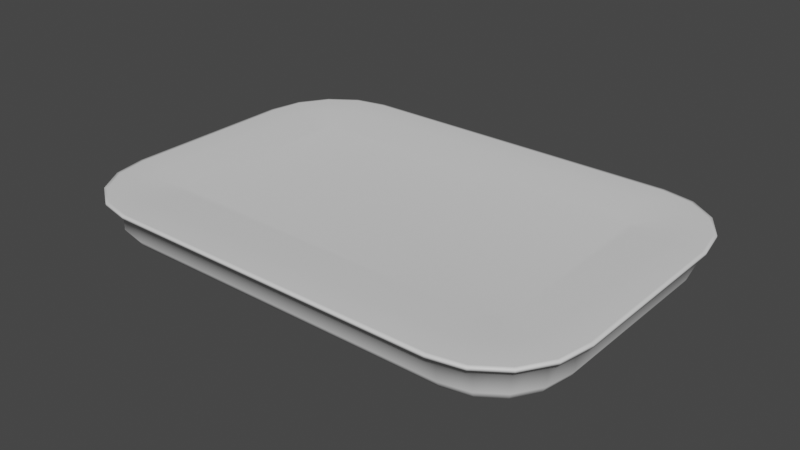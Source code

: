 # Source: Prawn.blend  (saved by Blender 3.3.6; exported with 4.5.12 LTS)
import bpy
from mathutils import Matrix  # noqa: F401  (used for matrix-valued properties, if any)

bpy.ops.wm.read_factory_settings(use_empty=True)
scene = bpy.context.scene
scene.name = 'Scene'

# ---- collections
col_collection = bpy.data.collections.new('Collection'); scene.collection.children.link(col_collection)

# ---- materials (node trees are filled in below, after node groups)
mat_material = bpy.data.materials.new('Material')
mat_material.alpha_threshold = 0.0
mat_material.use_transparent_shadow = False
mat_material.roughness = 0.5
mat_material.line_color = (0.0, 0.0, 0.0, 1.0)

# ---- material node trees
mat_material.use_nodes = True; mat_material.node_tree.nodes.clear()
_N = mat_material.node_tree.nodes; _L = mat_material.node_tree.links
n0 = _N.new('ShaderNodeOutputMaterial'); n0.name = 'Material Output'; n0.location = (300, 300)
n1 = _N.new('ShaderNodeBsdfPrincipled'); n1.name = 'Principled BSDF'; n1.location = (10, 300)
n1.distribution = 'GGX'
n1.subsurface_method = 'RANDOM_WALK_SKIN'
n1.inputs[3].default_value = 1.45
n1.inputs[27].default_value = (0.0, 0.0, 0.0, 1.0)
n1.inputs[28].default_value = 1.0
_L.new(n1.outputs[0], n0.inputs[0])
n0.is_active_output = True

# ---- world
world_world = bpy.data.worlds.new('World'); scene.world = world_world
world_world.use_nodes = True; world_world.node_tree.nodes.clear()
_N = world_world.node_tree.nodes; _L = world_world.node_tree.links
n0 = _N.new('ShaderNodeOutputWorld'); n0.name = 'World Output'; n0.location = (300, 300)
n1 = _N.new('ShaderNodeBackground'); n1.name = 'Background'; n1.location = (10, 300)
n1.inputs[0].default_value = (0.05088, 0.05088, 0.05088, 1.0)
_L.new(n1.outputs[0], n0.inputs[0])
n0.is_active_output = True
world_world.color = (0.05088, 0.05088, 0.05088)
world_world.use_sun_shadow = False
world_world.sun_shadow_jitter_overblur = 0.0

# ---- meshes
me_cube = bpy.data.meshes.new('Cube')
me_cube.from_pydata([(0.9794, 0.4571, 0.1082), (0.8805, 0.5645, 0.1082), (0.9676, 0.5214, 0.1082), (0.9564, 0.5396, 0.1082), (0.9397, 0.5517, 0.1082), (0.9225, 0.8809, 0.115), (1.308, 0.4777, 0.115), (1.075, 0.8493, 0.115), (1.196, 0.7642, 0.115), (1.278, 0.637, 0.115), (0.8805, -0.5645, 0.1082), (0.9794, -0.4571, 0.1082), (0.9397, -0.5517, 0.1082), (0.9564, -0.5396, 0.1082), (0.9676, -0.5214, 0.1082), (1.308, -0.4777, 0.115), (0.9225, -0.8809, 0.115), (1.278, -0.637, 0.115), (1.196, -0.7642, 0.115), (1.075, -0.8493, 0.115), (-0.8805, 0.5645, 0.1082), (-0.9794, 0.4571, 0.1082), (-0.9397, 0.5517, 0.1082), (-0.9564, 0.5396, 0.1082), (-0.9676, 0.5214, 0.1082), (-1.308, 0.4777, 0.115), (-0.9225, 0.8809, 0.115), (-1.278, 0.637, 0.115), (-1.196, 0.7642, 0.115), (-1.075, 0.8493, 0.115), (-0.9794, -0.4571, 0.1082), (-0.8805, -0.5645, 0.1082), (-0.9676, -0.5214, 0.1082), (-0.9564, -0.5396, 0.1082), (-0.9397, -0.5517, 0.1082), (-0.9225, -0.8809, 0.115), (-1.308, -0.4777, 0.115), (-1.075, -0.8493, 0.115), (-1.196, -0.7642, 0.115), (-1.278, -0.637, 0.115), (1.328, 0.6568, 0.13), (1.363, 0.475, 0.13), (1.23, 0.8109, 0.13), (1.082, 0.9138, 0.13), (0.9085, 0.95, 0.13), (-0.9085, -0.95, 0.13), (-1.082, -0.9138, 0.13), (-1.23, -0.8109, 0.13), (-1.328, -0.6568, 0.13), (-1.363, -0.475, 0.13), (1.082, -0.9138, 0.13), (0.9085, -0.95, 0.13), (1.23, -0.8109, 0.13), (1.328, -0.6568, 0.13), (1.363, -0.475, 0.13), (-1.082, 0.9138, 0.13), (-0.9085, 0.95, 0.13), (-1.23, 0.8109, 0.13), (-1.328, 0.6568, 0.13), (-1.363, 0.475, 0.13), (1.164, 0.5856, 0.13), (1.188, 0.457, 0.13), (1.104, 0.6793, 0.13), (1.014, 0.7419, 0.13), (0.8913, 0.7675, 0.13), (-0.8913, -0.7675, 0.13), (-1.014, -0.7419, 0.13), (-1.104, -0.6793, 0.13), (-1.164, -0.5856, 0.13), (-1.188, -0.457, 0.13), (1.014, -0.7419, 0.13), (0.8913, -0.7675, 0.13), (1.104, -0.6793, 0.13), (1.164, -0.5856, 0.13), (1.188, -0.457, 0.13), (-1.014, 0.7419, 0.13), (-0.8913, 0.7675, 0.13), (-1.104, 0.6793, 0.13), (-1.164, 0.5856, 0.13), (-1.188, 0.457, 0.13), (1.363, 0.475, 0.115), (1.328, 0.6568, 0.115), (1.23, 0.8109, 0.115), (1.082, 0.9138, 0.115), (0.9085, 0.95, 0.115), (-1.082, -0.9138, 0.115), (-0.9085, -0.95, 0.115), (-1.23, -0.8109, 0.115), (-1.328, -0.6568, 0.115), (-1.363, -0.475, 0.115), (0.9085, -0.95, 0.115), (1.082, -0.9138, 0.115), (1.23, -0.8109, 0.115), (1.328, -0.6568, 0.115), (1.363, -0.475, 0.115), (-0.9085, 0.95, 0.115), (-1.082, 0.9138, 0.115), (-1.23, 0.8109, 0.115), (-1.328, 0.6568, 0.115), (-1.363, 0.475, 0.115), (1.288, 0.4726, 0.125), (1.258, 0.6301, 0.125), (1.178, 0.756, 0.125), (1.058, 0.8401, 0.125), (0.9082, 0.8714, 0.125), (-1.058, -0.8401, 0.125), (-0.9082, -0.8714, 0.125), (-1.178, -0.756, 0.125), (-1.258, -0.6301, 0.125), (-1.288, -0.4726, 0.125), (0.9082, -0.8714, 0.125), (1.058, -0.8401, 0.125), (1.178, -0.756, 0.125), (1.258, -0.6301, 0.125), (1.288, -0.4726, 0.125), (-0.9082, 0.8714, 0.125), (-1.058, 0.8401, 0.125), (-1.178, 0.756, 0.125), (-1.258, 0.6301, 0.125), (-1.288, 0.4726, 0.125), (1.288, 0.4726, -0.035), (1.098, 0.4516, -0.1154), (1.262, 0.4698, -0.07518), (1.193, 0.4621, -0.1046), (1.08, 0.5475, -0.1154), (1.258, 0.6301, -0.035), (1.169, 0.5888, -0.1046), (1.234, 0.619, -0.07518), (1.044, 0.6052, -0.1154), (1.178, 0.756, -0.035), (1.111, 0.6806, -0.1046), (1.16, 0.7358, -0.07518), (0.9862, 0.6454, -0.1154), (1.058, 0.8401, -0.035), (1.022, 0.7428, -0.1046), (1.048, 0.814, -0.07518), (0.8901, 0.6655, -0.1154), (0.9082, 0.8714, -0.035), (0.8992, 0.7685, -0.1046), (0.9058, 0.8438, -0.07518), (-1.058, -0.8401, -0.035), (-0.9862, -0.6454, -0.1154), (-1.048, -0.814, -0.07518), (-1.022, -0.7428, -0.1046), (-0.8901, -0.6655, -0.1154), (-0.9082, -0.8714, -0.035), (-0.8992, -0.7685, -0.1046), (-0.9058, -0.8438, -0.07518), (-1.178, -0.756, -0.035), (-1.044, -0.6052, -0.1154), (-1.16, -0.7358, -0.07518), (-1.111, -0.6806, -0.1046), (-1.258, -0.6301, -0.035), (-1.08, -0.5475, -0.1154), (-1.234, -0.619, -0.07518), (-1.169, -0.5888, -0.1046), (-1.288, -0.4726, -0.035), (-1.098, -0.4516, -0.1154), (-1.262, -0.4698, -0.07518), (-1.193, -0.4621, -0.1046), (0.9082, -0.8714, -0.035), (0.8901, -0.6655, -0.1154), (0.9058, -0.8438, -0.07518), (0.8992, -0.7685, -0.1046), (0.9862, -0.6454, -0.1154), (1.058, -0.8401, -0.035), (1.022, -0.7428, -0.1046), (1.048, -0.814, -0.07518), (1.044, -0.6052, -0.1154), (1.178, -0.756, -0.035), (1.111, -0.6806, -0.1046), (1.16, -0.7358, -0.07518), (1.08, -0.5475, -0.1154), (1.258, -0.6301, -0.035), (1.169, -0.5888, -0.1046), (1.234, -0.619, -0.07518), (1.098, -0.4516, -0.1154), (1.288, -0.4726, -0.035), (1.193, -0.4621, -0.1046), (1.262, -0.4698, -0.07518), (-0.9082, 0.8714, -0.035), (-0.8901, 0.6655, -0.1154), (-0.9058, 0.8438, -0.07518), (-0.8992, 0.7685, -0.1046), (-0.9862, 0.6454, -0.1154), (-1.058, 0.8401, -0.035), (-1.022, 0.7428, -0.1046), (-1.048, 0.814, -0.07518), (-1.044, 0.6052, -0.1154), (-1.178, 0.756, -0.035), (-1.111, 0.6806, -0.1046), (-1.16, 0.7358, -0.07518), (-1.08, 0.5475, -0.1154), (-1.258, 0.6301, -0.035), (-1.169, 0.5888, -0.1046), (-1.234, 0.619, -0.07518), (-1.098, 0.4516, -0.1154), (-1.288, 0.4726, -0.035), (-1.193, 0.4621, -0.1046), (-1.262, 0.4698, -0.07518), (1.312, 0.6497, 0.13), (1.345, 0.4732, 0.13), (1.217, 0.7977, 0.13), (1.076, 0.8967, 0.13), (0.9068, 0.9318, 0.13), (-0.9068, -0.9318, 0.13), (-1.076, -0.8967, 0.13), (-1.217, -0.7977, 0.13), (-1.312, -0.6497, 0.13), (-1.345, -0.4732, 0.13), (1.076, -0.8967, 0.13), (0.9068, -0.9318, 0.13), (1.217, -0.7977, 0.13), (1.312, -0.6497, 0.13), (1.345, -0.4732, 0.13), (-1.076, 0.8967, 0.13), (-0.9068, 0.9318, 0.13), (-1.217, 0.7977, 0.13), (-1.312, 0.6497, 0.13), (-1.345, 0.4732, 0.13), (1.315, 0.4774, 0.115), (1.284, 0.6395, 0.115), (1.201, 0.7701, 0.115), (1.076, 0.8573, 0.115), (0.9207, 0.8896, 0.115), (-1.076, -0.8573, 0.115), (-0.9207, -0.8896, 0.115), (-1.201, -0.7701, 0.115), (-1.284, -0.6395, 0.115), (-1.315, -0.4774, 0.115), (0.9207, -0.8896, 0.115), (1.076, -0.8573, 0.115), (1.201, -0.7701, 0.115), (1.284, -0.6395, 0.115), (1.315, -0.4774, 0.115), (-0.9207, 0.8896, 0.115), (-1.076, 0.8573, 0.115), (-1.201, 0.7701, 0.115), (-1.284, 0.6395, 0.115), (-1.315, 0.4774, 0.115)], [], [(27, 28, 117, 118), (89, 49, 59, 99), (90, 51, 45, 86), (0, 2, 3, 4, 1, 20, 22, 23, 24, 21, 30, 32, 33, 34, 31, 10, 12, 13, 14, 11), (80, 41, 54, 94), (41, 80, 81, 40), (40, 81, 82, 42), (42, 82, 83, 43), (43, 83, 84, 44), (86, 45, 46, 85), (85, 46, 47, 87), (87, 47, 48, 88), (88, 48, 49, 89), (51, 90, 91, 50), (50, 91, 92, 52), (52, 92, 93, 53), (53, 93, 94, 54), (56, 95, 96, 55), (55, 96, 97, 57), (57, 97, 98, 58), (58, 98, 99, 59), (95, 56, 44, 84), (200, 201, 41, 40), (202, 200, 40, 42), (203, 202, 42, 43), (204, 203, 43, 44), (205, 206, 46, 45), (206, 207, 47, 46), (207, 208, 48, 47), (208, 209, 49, 48), (210, 211, 51, 50), (212, 210, 50, 52), (213, 212, 52, 53), (214, 213, 53, 54), (215, 216, 56, 55), (217, 215, 55, 57), (218, 217, 57, 58), (219, 218, 58, 59), (216, 204, 44, 56), (201, 214, 54, 41), (209, 219, 59, 49), (211, 205, 45, 51), (2, 0, 61, 60), (3, 2, 60, 62), (4, 3, 62, 63), (1, 4, 63, 64), (31, 34, 66, 65), (34, 33, 67, 66), (33, 32, 68, 67), (32, 30, 69, 68), (12, 10, 71, 70), (13, 12, 70, 72), (14, 13, 72, 73), (11, 14, 73, 74), (22, 20, 76, 75), (23, 22, 75, 77), (24, 23, 77, 78), (21, 24, 78, 79), (20, 1, 64, 76), (0, 11, 74, 61), (30, 21, 79, 69), (10, 31, 65, 71), (220, 221, 81, 80), (221, 222, 82, 81), (222, 223, 83, 82), (223, 224, 84, 83), (225, 226, 86, 85), (227, 225, 85, 87), (228, 227, 87, 88), (229, 228, 88, 89), (230, 231, 91, 90), (231, 232, 92, 91), (232, 233, 93, 92), (233, 234, 94, 93), (235, 236, 96, 95), (236, 237, 97, 96), (237, 238, 98, 97), (238, 239, 99, 98), (224, 235, 95, 84), (234, 220, 80, 94), (239, 229, 89, 99), (226, 230, 90, 86), (109, 119, 197, 156), (39, 36, 109, 108), (9, 6, 100, 101), (25, 27, 118, 119), (19, 16, 110, 111), (8, 9, 101, 102), (26, 5, 104, 115), (18, 19, 111, 112), (7, 8, 102, 103), (6, 15, 114, 100), (17, 18, 112, 113), (5, 7, 103, 104), (36, 25, 119, 109), (15, 17, 113, 114), (35, 37, 105, 106), (16, 35, 106, 110), (29, 26, 115, 116), (37, 38, 107, 105), (28, 29, 116, 117), (38, 39, 108, 107), (100, 114, 177, 120), (196, 192, 188, 184, 181, 136, 132, 128, 124, 121, 176, 172, 168, 164, 161, 144, 141, 149, 153, 157), (112, 111, 165, 169), (103, 102, 129, 133), (106, 105, 140, 145), (113, 112, 169, 173), (104, 103, 133, 137), (102, 101, 125, 129), (114, 113, 173, 177), (115, 104, 137, 180), (111, 110, 160, 165), (116, 115, 180, 185), (105, 107, 148, 140), (107, 108, 152, 148), (117, 116, 185, 189), (110, 106, 145, 160), (118, 117, 189, 193), (108, 109, 156, 152), (119, 118, 193, 197), (121, 124, 126, 123), (123, 126, 127, 122), (122, 127, 125, 120), (124, 128, 130, 126), (126, 130, 131, 127), (127, 131, 129, 125), (128, 132, 134, 130), (130, 134, 135, 131), (131, 135, 133, 129), (132, 136, 138, 134), (134, 138, 139, 135), (135, 139, 137, 133), (141, 144, 146, 143), (143, 146, 147, 142), (142, 147, 145, 140), (149, 141, 143, 151), (151, 143, 142, 150), (150, 142, 140, 148), (153, 149, 151, 155), (155, 151, 150, 154), (154, 150, 148, 152), (157, 153, 155, 159), (159, 155, 154, 158), (158, 154, 152, 156), (161, 164, 166, 163), (163, 166, 167, 162), (162, 167, 165, 160), (164, 168, 170, 166), (166, 170, 171, 167), (167, 171, 169, 165), (168, 172, 174, 170), (170, 174, 175, 171), (171, 175, 173, 169), (172, 176, 178, 174), (174, 178, 179, 175), (175, 179, 177, 173), (181, 184, 186, 183), (183, 186, 187, 182), (182, 187, 185, 180), (184, 188, 190, 186), (186, 190, 191, 187), (187, 191, 189, 185), (188, 192, 194, 190), (190, 194, 195, 191), (191, 195, 193, 189), (192, 196, 198, 194), (194, 198, 199, 195), (195, 199, 197, 193), (136, 181, 183, 138), (138, 183, 182, 139), (139, 182, 180, 137), (176, 121, 123, 178), (178, 123, 122, 179), (179, 122, 120, 177), (156, 197, 199, 158), (158, 199, 198, 159), (159, 198, 196, 157), (160, 145, 147, 162), (162, 147, 146, 163), (163, 146, 144, 161), (101, 100, 120, 125), (71, 65, 205, 211), (69, 79, 219, 209), (61, 74, 214, 201), (76, 64, 204, 216), (79, 78, 218, 219), (78, 77, 217, 218), (77, 75, 215, 217), (75, 76, 216, 215), (74, 73, 213, 214), (73, 72, 212, 213), (72, 70, 210, 212), (70, 71, 211, 210), (68, 69, 209, 208), (67, 68, 208, 207), (66, 67, 207, 206), (65, 66, 206, 205), (64, 63, 203, 204), (63, 62, 202, 203), (62, 60, 200, 202), (60, 61, 201, 200), (35, 16, 230, 226), (25, 36, 229, 239), (15, 6, 220, 234), (5, 26, 235, 224), (27, 25, 239, 238), (28, 27, 238, 237), (29, 28, 237, 236), (26, 29, 236, 235), (17, 15, 234, 233), (18, 17, 233, 232), (19, 18, 232, 231), (16, 19, 231, 230), (36, 39, 228, 229), (39, 38, 227, 228), (38, 37, 225, 227), (37, 35, 226, 225), (7, 5, 224, 223), (8, 7, 223, 222), (9, 8, 222, 221), (6, 9, 221, 220)])
me_cube.polygons.foreach_set('use_smooth', [True] * 222)
_uv = me_cube.uv_layers.new(name='UVMap')
_uv.uv.foreach_set('vector', [0.1357, 0.5432, 0.1429, 0.5269, 0.1429, 0.5269, 0.1357, 0.5432, 0.375, 0.0625, 0.625, 0.0625, 0.625, 0.1875, 0.375, 0.1875, 0.375, 0.7917, 0.625, 0.7917, 0.625, 0.9583, 0.375, 0.9583, 0.6613, 0.5679, 0.6624, 0.5598, 0.6634, 0.5576, 0.6649, 0.556, 0.6702, 0.5544, 0.8298, 0.5544, 0.8351, 0.556, 0.8366, 0.5576, 0.8376, 0.5598, 0.8387, 0.5679, 0.8387, 0.6821, 0.8376, 0.6902, 0.8366, 0.6924, 0.8351, 0.694, 0.8298, 0.6956, 0.6702, 0.6956, 0.6649, 0.694, 0.6634, 0.6924, 0.6624, 0.6902, 0.6613, 0.6821, 0.375, 0.5625, 0.625, 0.5625, 0.625, 0.6875, 0.375, 0.6875, 0.625, 0.5625, 0.375, 0.5625, 0.375, 0.5386, 0.625, 0.5386, 0.625, 0.5386, 0.375, 0.5386, 0.375, 0.5, 0.625, 0.5, 0.625, 0.5, 0.375, 0.5, 0.375, 0.4743, 0.625, 0.4743, 0.625, 0.4743, 0.375, 0.4743, 0.375, 0.4583, 0.625, 0.4583, 0.375, 0.9583, 0.625, 0.9583, 0.625, 0.9743, 0.375, 0.9743, 0.375, 0.9743, 0.625, 0.9743, 0.625, 1.0, 0.375, 1.0, 0.375, 0.0, 0.625, 0.0, 0.625, 0.03858, 0.375, 0.03858, 0.375, 0.03858, 0.625, 0.03858, 0.625, 0.0625, 0.375, 0.0625, 0.625, 0.7917, 0.375, 0.7917, 0.375, 0.7757, 0.625, 0.7757, 0.625, 0.7757, 0.375, 0.7757, 0.375, 0.75, 0.625, 0.75, 0.625, 0.75, 0.375, 0.75, 0.375, 0.7114, 0.625, 0.7114, 0.625, 0.7114, 0.375, 0.7114, 0.375, 0.6875, 0.625, 0.6875, 0.625, 0.2917, 0.375, 0.2917, 0.375, 0.2757, 0.625, 0.2757, 0.625, 0.2757, 0.375, 0.2757, 0.375, 0.25, 0.625, 0.25, 0.625, 0.25, 0.375, 0.25, 0.375, 0.2114, 0.625, 0.2114, 0.625, 0.2114, 0.375, 0.2114, 0.375, 0.1875, 0.625, 0.1875, 0.375, 0.2917, 0.625, 0.2917, 0.625, 0.4583, 0.375, 0.4583, 0.6297, 0.5395, 0.6266, 0.5627, 0.625, 0.5625, 0.6282, 0.5386, 0.6384, 0.52, 0.6297, 0.5395, 0.6282, 0.5386, 0.6372, 0.5183, 0.6513, 0.507, 0.6384, 0.52, 0.6372, 0.5183, 0.6507, 0.5048, 0.6668, 0.5024, 0.6513, 0.507, 0.6507, 0.5048, 0.6667, 0.5, 0.8332, 0.7476, 0.8487, 0.743, 0.8493, 0.7452, 0.8333, 0.75, 0.8487, 0.743, 0.8616, 0.73, 0.8628, 0.7317, 0.8493, 0.7452, 0.8616, 0.73, 0.8703, 0.7105, 0.8718, 0.7114, 0.8628, 0.7317, 0.8703, 0.7105, 0.8734, 0.6873, 0.875, 0.6875, 0.8718, 0.7114, 0.6513, 0.743, 0.6668, 0.7476, 0.6667, 0.75, 0.6507, 0.7452, 0.6384, 0.73, 0.6513, 0.743, 0.6507, 0.7452, 0.6372, 0.7317, 0.6297, 0.7105, 0.6384, 0.73, 0.6372, 0.7317, 0.6282, 0.7114, 0.6266, 0.6873, 0.6297, 0.7105, 0.6282, 0.7114, 0.625, 0.6875, 0.8487, 0.507, 0.8332, 0.5024, 0.8333, 0.5, 0.8493, 0.5048, 0.8616, 0.52, 0.8487, 0.507, 0.8493, 0.5048, 0.8628, 0.5183, 0.8703, 0.5395, 0.8616, 0.52, 0.8628, 0.5183, 0.8718, 0.5386, 0.8734, 0.5627, 0.8703, 0.5395, 0.8718, 0.5386, 0.875, 0.5625, 0.8332, 0.5024, 0.6668, 0.5024, 0.6667, 0.5, 0.8333, 0.5, 0.6266, 0.5627, 0.6266, 0.6873, 0.625, 0.6875, 0.625, 0.5625, 0.8734, 0.6873, 0.8734, 0.5627, 0.875, 0.5625, 0.875, 0.6875, 0.6668, 0.7476, 0.8332, 0.7476, 0.8333, 0.75, 0.6667, 0.75, 0.6624, 0.5598, 0.6613, 0.5679, 0.641, 0.5649, 0.6433, 0.548, 0.6634, 0.5576, 0.6624, 0.5598, 0.6433, 0.548, 0.6487, 0.5356, 0.6649, 0.556, 0.6634, 0.5576, 0.6487, 0.5356, 0.657, 0.5274, 0.6702, 0.5544, 0.6649, 0.556, 0.657, 0.5274, 0.6682, 0.524, 0.8298, 0.6956, 0.8351, 0.694, 0.843, 0.7226, 0.8318, 0.726, 0.8351, 0.694, 0.8366, 0.6924, 0.8513, 0.7144, 0.843, 0.7226, 0.8366, 0.6924, 0.8376, 0.6902, 0.8567, 0.702, 0.8513, 0.7144, 0.8376, 0.6902, 0.8387, 0.6821, 0.859, 0.6851, 0.8567, 0.702, 0.6649, 0.694, 0.6702, 0.6956, 0.6682, 0.726, 0.657, 0.7226, 0.6634, 0.6924, 0.6649, 0.694, 0.657, 0.7226, 0.6487, 0.7144, 0.6624, 0.6902, 0.6634, 0.6924, 0.6487, 0.7144, 0.6433, 0.702, 0.6613, 0.6821, 0.6624, 0.6902, 0.6433, 0.702, 0.641, 0.6851, 0.8351, 0.556, 0.8298, 0.5544, 0.8318, 0.524, 0.843, 0.5274, 0.8366, 0.5576, 0.8351, 0.556, 0.843, 0.5274, 0.8513, 0.5356, 0.8376, 0.5598, 0.8366, 0.5576, 0.8513, 0.5356, 0.8567, 0.548, 0.8387, 0.5679, 0.8376, 0.5598, 0.8567, 0.548, 0.859, 0.5649, 0.8298, 0.5544, 0.6702, 0.5544, 0.6682, 0.524, 0.8318, 0.524, 0.6613, 0.5679, 0.6613, 0.6821, 0.641, 0.6851, 0.641, 0.5649, 0.8387, 0.6821, 0.8387, 0.5679, 0.859, 0.5649, 0.859, 0.6851, 0.6702, 0.6956, 0.8298, 0.6956, 0.8318, 0.726, 0.6682, 0.726, 0.3681, 0.5635, 0.3653, 0.5426, 0.3718, 0.5386, 0.375, 0.5625, 0.3653, 0.5426, 0.3578, 0.5258, 0.3628, 0.5183, 0.3718, 0.5386, 0.3578, 0.5258, 0.3466, 0.5146, 0.3493, 0.5048, 0.3628, 0.5183, 0.3466, 0.5146, 0.3326, 0.5104, 0.3333, 0.5, 0.3493, 0.5048, 0.1534, 0.7354, 0.1674, 0.7396, 0.1667, 0.75, 0.1507, 0.7452, 0.1422, 0.7242, 0.1534, 0.7354, 0.1507, 0.7452, 0.1372, 0.7317, 0.1347, 0.7074, 0.1422, 0.7242, 0.1372, 0.7317, 0.1282, 0.7114, 0.1319, 0.6865, 0.1347, 0.7074, 0.1282, 0.7114, 0.125, 0.6875, 0.3326, 0.7396, 0.3466, 0.7354, 0.3493, 0.7452, 0.3333, 0.75, 0.3466, 0.7354, 0.3578, 0.7242, 0.3628, 0.7317, 0.3493, 0.7452, 0.3578, 0.7242, 0.3653, 0.7074, 0.3718, 0.7114, 0.3628, 0.7317, 0.3653, 0.7074, 0.3681, 0.6865, 0.375, 0.6875, 0.3718, 0.7114, 0.1674, 0.5104, 0.1534, 0.5146, 0.1507, 0.5048, 0.1667, 0.5, 0.1534, 0.5146, 0.1422, 0.5258, 0.1372, 0.5183, 0.1507, 0.5048, 0.1422, 0.5258, 0.1347, 0.5426, 0.1282, 0.5386, 0.1372, 0.5183, 0.1347, 0.5426, 0.1319, 0.5635, 0.125, 0.5625, 0.1282, 0.5386, 0.3326, 0.5104, 0.1674, 0.5104, 0.1667, 0.5, 0.3333, 0.5, 0.3681, 0.6865, 0.3681, 0.5635, 0.375, 0.5625, 0.375, 0.6875, 0.1319, 0.5635, 0.1319, 0.6865, 0.125, 0.6875, 0.125, 0.5625, 0.1674, 0.7396, 0.3326, 0.7396, 0.3333, 0.75, 0.1667, 0.75, 0.1329, 0.6863, 0.1329, 0.5637, 0.1329, 0.5637, 0.1329, 0.6863, 0.1357, 0.7068, 0.1329, 0.6863, 0.1329, 0.6863, 0.1357, 0.7068, 0.3643, 0.5432, 0.3671, 0.5637, 0.3671, 0.5637, 0.3643, 0.5432, 0.1329, 0.5637, 0.1357, 0.5432, 0.1357, 0.5432, 0.1329, 0.5637, 0.3462, 0.734, 0.3326, 0.7381, 0.3326, 0.7381, 0.3462, 0.734, 0.3571, 0.5269, 0.3643, 0.5432, 0.3643, 0.5432, 0.3571, 0.5269, 0.1674, 0.5119, 0.3326, 0.5119, 0.3326, 0.5119, 0.1674, 0.5119, 0.3571, 0.7231, 0.3462, 0.734, 0.3462, 0.734, 0.3571, 0.7231, 0.3462, 0.516, 0.3571, 0.5269, 0.3571, 0.5269, 0.3462, 0.516, 0.3671, 0.5637, 0.3671, 0.6863, 0.3671, 0.6863, 0.3671, 0.5637, 0.3643, 0.7068, 0.3571, 0.7231, 0.3571, 0.7231, 0.3643, 0.7068, 0.3326, 0.5119, 0.3462, 0.516, 0.3462, 0.516, 0.3326, 0.5119, 0.1329, 0.6863, 0.1329, 0.5637, 0.1329, 0.5637, 0.1329, 0.6863, 0.3671, 0.6863, 0.3643, 0.7068, 0.3643, 0.7068, 0.3671, 0.6863, 0.1674, 0.7381, 0.1538, 0.734, 0.1538, 0.734, 0.1674, 0.7381, 0.3326, 0.7381, 0.1674, 0.7381, 0.1674, 0.7381, 0.3326, 0.7381, 0.1538, 0.516, 0.1674, 0.5119, 0.1674, 0.5119, 0.1538, 0.516, 0.1538, 0.734, 0.1429, 0.7231, 0.1429, 0.7231, 0.1538, 0.734, 0.1429, 0.5269, 0.1538, 0.516, 0.1538, 0.516, 0.1429, 0.5269, 0.1429, 0.7231, 0.1357, 0.7068, 0.1357, 0.7068, 0.1429, 0.7231, 0.3671, 0.5637, 0.3671, 0.6863, 0.3671, 0.6863, 0.3671, 0.5637, 0.1502, 0.5664, 0.1518, 0.5539, 0.1551, 0.5465, 0.1604, 0.5412, 0.1691, 0.5386, 0.3309, 0.5386, 0.3396, 0.5412, 0.3449, 0.5465, 0.3482, 0.5539, 0.3498, 0.5664, 0.3498, 0.6836, 0.3482, 0.6961, 0.3449, 0.7035, 0.3396, 0.7088, 0.3309, 0.7114, 0.1691, 0.7114, 0.1604, 0.7088, 0.1551, 0.7035, 0.1518, 0.6961, 0.1502, 0.6836, 0.3571, 0.7231, 0.3462, 0.734, 0.3462, 0.734, 0.3571, 0.7231, 0.3462, 0.516, 0.3571, 0.5269, 0.3571, 0.5269, 0.3462, 0.516, 0.1674, 0.7381, 0.1538, 0.734, 0.1538, 0.734, 0.1674, 0.7381, 0.3643, 0.7068, 0.3571, 0.7231, 0.3571, 0.7231, 0.3643, 0.7068, 0.3326, 0.5119, 0.3462, 0.516, 0.3462, 0.516, 0.3326, 0.5119, 0.3571, 0.5269, 0.3643, 0.5432, 0.3643, 0.5432, 0.3571, 0.5269, 0.3671, 0.6863, 0.3643, 0.7068, 0.3643, 0.7068, 0.3671, 0.6863, 0.1674, 0.5119, 0.3326, 0.5119, 0.3326, 0.5119, 0.1674, 0.5119, 0.3462, 0.734, 0.3326, 0.7381, 0.3326, 0.7381, 0.3462, 0.734, 0.1538, 0.516, 0.1674, 0.5119, 0.1674, 0.5119, 0.1538, 0.516, 0.1538, 0.734, 0.1429, 0.7231, 0.1429, 0.7231, 0.1538, 0.734, 0.1429, 0.7231, 0.1357, 0.7068, 0.1357, 0.7068, 0.1429, 0.7231, 0.1429, 0.5269, 0.1538, 0.516, 0.1538, 0.516, 0.1429, 0.5269, 0.3326, 0.7381, 0.1674, 0.7381, 0.1674, 0.7381, 0.3326, 0.7381, 0.1357, 0.5432, 0.1429, 0.5269, 0.1429, 0.5269, 0.1357, 0.5432, 0.1357, 0.7068, 0.1329, 0.6863, 0.1329, 0.6863, 0.1357, 0.7068, 0.1329, 0.5637, 0.1357, 0.5432, 0.1357, 0.5432, 0.1329, 0.5637, 0.3498, 0.5664, 0.3482, 0.5539, 0.3563, 0.5486, 0.3584, 0.565, 0.3584, 0.565, 0.3563, 0.5486, 0.3643, 0.5433, 0.367, 0.5637, 0.367, 0.5637, 0.3643, 0.5433, 0.3643, 0.5432, 0.3671, 0.5637, 0.3482, 0.5539, 0.3449, 0.5465, 0.351, 0.5367, 0.3563, 0.5486, 0.3563, 0.5486, 0.351, 0.5367, 0.357, 0.527, 0.3643, 0.5433, 0.3643, 0.5433, 0.357, 0.527, 0.3571, 0.5269, 0.3643, 0.5432, 0.3449, 0.5465, 0.3396, 0.5412, 0.3429, 0.5286, 0.351, 0.5367, 0.351, 0.5367, 0.3429, 0.5286, 0.3461, 0.5161, 0.357, 0.527, 0.357, 0.527, 0.3461, 0.5161, 0.3462, 0.516, 0.3571, 0.5269, 0.3396, 0.5412, 0.3309, 0.5386, 0.3317, 0.5253, 0.3429, 0.5286, 0.3429, 0.5286, 0.3317, 0.5253, 0.3325, 0.5119, 0.3461, 0.5161, 0.3461, 0.5161, 0.3325, 0.5119, 0.3326, 0.5119, 0.3462, 0.516, 0.1604, 0.7088, 0.1691, 0.7114, 0.1683, 0.7247, 0.1571, 0.7214, 0.1571, 0.7214, 0.1683, 0.7247, 0.1675, 0.7381, 0.1539, 0.7339, 0.1539, 0.7339, 0.1675, 0.7381, 0.1674, 0.7381, 0.1538, 0.734, 0.1551, 0.7035, 0.1604, 0.7088, 0.1571, 0.7214, 0.149, 0.7133, 0.149, 0.7133, 0.1571, 0.7214, 0.1539, 0.7339, 0.143, 0.723, 0.143, 0.723, 0.1539, 0.7339, 0.1538, 0.734, 0.1429, 0.7231, 0.1518, 0.6961, 0.1551, 0.7035, 0.149, 0.7133, 0.1437, 0.7014, 0.1437, 0.7014, 0.149, 0.7133, 0.143, 0.723, 0.1357, 0.7067, 0.1357, 0.7067, 0.143, 0.723, 0.1429, 0.7231, 0.1357, 0.7068, 0.1502, 0.6836, 0.1518, 0.6961, 0.1437, 0.7014, 0.1416, 0.685, 0.1416, 0.685, 0.1437, 0.7014, 0.1357, 0.7067, 0.133, 0.6863, 0.133, 0.6863, 0.1357, 0.7067, 0.1357, 0.7068, 0.1329, 0.6863, 0.3309, 0.7114, 0.3396, 0.7088, 0.3429, 0.7214, 0.3317, 0.7247, 0.3317, 0.7247, 0.3429, 0.7214, 0.3461, 0.7339, 0.3325, 0.7381, 0.3325, 0.7381, 0.3461, 0.7339, 0.3462, 0.734, 0.3326, 0.7381, 0.3396, 0.7088, 0.3449, 0.7035, 0.351, 0.7133, 0.3429, 0.7214, 0.3429, 0.7214, 0.351, 0.7133, 0.357, 0.723, 0.3461, 0.7339, 0.3461, 0.7339, 0.357, 0.723, 0.3571, 0.7231, 0.3462, 0.734, 0.3449, 0.7035, 0.3482, 0.6961, 0.3563, 0.7014, 0.351, 0.7133, 0.351, 0.7133, 0.3563, 0.7014, 0.3643, 0.7067, 0.357, 0.723, 0.357, 0.723, 0.3643, 0.7067, 0.3643, 0.7068, 0.3571, 0.7231, 0.3482, 0.6961, 0.3498, 0.6836, 0.3584, 0.685, 0.3563, 0.7014, 0.3563, 0.7014, 0.3584, 0.685, 0.367, 0.6863, 0.3643, 0.7067, 0.3643, 0.7067, 0.367, 0.6863, 0.3671, 0.6863, 0.3643, 0.7068, 0.1691, 0.5386, 0.1604, 0.5412, 0.1571, 0.5286, 0.1683, 0.5253, 0.1683, 0.5253, 0.1571, 0.5286, 0.1539, 0.5161, 0.1675, 0.5119, 0.1675, 0.5119, 0.1539, 0.5161, 0.1538, 0.516, 0.1674, 0.5119, 0.1604, 0.5412, 0.1551, 0.5465, 0.149, 0.5367, 0.1571, 0.5286, 0.1571, 0.5286, 0.149, 0.5367, 0.143, 0.527, 0.1539, 0.5161, 0.1539, 0.5161, 0.143, 0.527, 0.1429, 0.5269, 0.1538, 0.516, 0.1551, 0.5465, 0.1518, 0.5539, 0.1437, 0.5486, 0.149, 0.5367, 0.149, 0.5367, 0.1437, 0.5486, 0.1357, 0.5433, 0.143, 0.527, 0.143, 0.527, 0.1357, 0.5433, 0.1357, 0.5432, 0.1429, 0.5269, 0.1518, 0.5539, 0.1502, 0.5664, 0.1416, 0.565, 0.1437, 0.5486, 0.1437, 0.5486, 0.1416, 0.565, 0.133, 0.5637, 0.1357, 0.5433, 0.1357, 0.5433, 0.133, 0.5637, 0.1329, 0.5637, 0.1357, 0.5432, 0.3309, 0.5386, 0.1691, 0.5386, 0.1683, 0.5253, 0.3317, 0.5253, 0.3317, 0.5253, 0.1683, 0.5253, 0.1675, 0.5119, 0.3325, 0.5119, 0.3325, 0.5119, 0.1675, 0.5119, 0.1674, 0.5119, 0.3326, 0.5119, 0.3498, 0.6836, 0.3498, 0.5664, 0.3584, 0.565, 0.3584, 0.685, 0.3584, 0.685, 0.3584, 0.565, 0.367, 0.5637, 0.367, 0.6863, 0.367, 0.6863, 0.367, 0.5637, 0.3671, 0.5637, 0.3671, 0.6863, 0.1329, 0.6863, 0.1329, 0.5637, 0.133, 0.5637, 0.133, 0.6863, 0.133, 0.6863, 0.133, 0.5637, 0.1416, 0.565, 0.1416, 0.685, 0.1416, 0.685, 0.1416, 0.565, 0.1502, 0.5664, 0.1502, 0.6836, 0.3326, 0.7381, 0.1674, 0.7381, 0.1675, 0.7381, 0.3325, 0.7381, 0.3325, 0.7381, 0.1675, 0.7381, 0.1683, 0.7247, 0.3317, 0.7247, 0.3317, 0.7247, 0.1683, 0.7247, 0.1691, 0.7114, 0.3309, 0.7114, 0.3643, 0.5432, 0.3671, 0.5637, 0.3671, 0.5637, 0.3643, 0.5432, 0.6682, 0.726, 0.8318, 0.726, 0.8332, 0.7476, 0.6668, 0.7476, 0.859, 0.6851, 0.859, 0.5649, 0.8734, 0.5627, 0.8734, 0.6873, 0.641, 0.5649, 0.641, 0.6851, 0.6266, 0.6873, 0.6266, 0.5627, 0.8318, 0.524, 0.6682, 0.524, 0.6668, 0.5024, 0.8332, 0.5024, 0.859, 0.5649, 0.8567, 0.548, 0.8703, 0.5395, 0.8734, 0.5627, 0.8567, 0.548, 0.8513, 0.5356, 0.8616, 0.52, 0.8703, 0.5395, 0.8513, 0.5356, 0.843, 0.5274, 0.8487, 0.507, 0.8616, 0.52, 0.843, 0.5274, 0.8318, 0.524, 0.8332, 0.5024, 0.8487, 0.507, 0.641, 0.6851, 0.6433, 0.702, 0.6297, 0.7105, 0.6266, 0.6873, 0.6433, 0.702, 0.6487, 0.7144, 0.6384, 0.73, 0.6297, 0.7105, 0.6487, 0.7144, 0.657, 0.7226, 0.6513, 0.743, 0.6384, 0.73, 0.657, 0.7226, 0.6682, 0.726, 0.6668, 0.7476, 0.6513, 0.743, 0.8567, 0.702, 0.859, 0.6851, 0.8734, 0.6873, 0.8703, 0.7105, 0.8513, 0.7144, 0.8567, 0.702, 0.8703, 0.7105, 0.8616, 0.73, 0.843, 0.7226, 0.8513, 0.7144, 0.8616, 0.73, 0.8487, 0.743, 0.8318, 0.726, 0.843, 0.7226, 0.8487, 0.743, 0.8332, 0.7476, 0.6682, 0.524, 0.657, 0.5274, 0.6513, 0.507, 0.6668, 0.5024, 0.657, 0.5274, 0.6487, 0.5356, 0.6384, 0.52, 0.6513, 0.507, 0.6487, 0.5356, 0.6433, 0.548, 0.6297, 0.5395, 0.6384, 0.52, 0.6433, 0.548, 0.641, 0.5649, 0.6266, 0.5627, 0.6297, 0.5395, 0.1674, 0.7381, 0.3326, 0.7381, 0.3326, 0.7396, 0.1674, 0.7396, 0.1329, 0.5637, 0.1329, 0.6863, 0.1319, 0.6865, 0.1319, 0.5635, 0.3671, 0.6863, 0.3671, 0.5637, 0.3681, 0.5635, 0.3681, 0.6865, 0.3326, 0.5119, 0.1674, 0.5119, 0.1674, 0.5104, 0.3326, 0.5104, 0.1357, 0.5432, 0.1329, 0.5637, 0.1319, 0.5635, 0.1347, 0.5426, 0.1429, 0.5269, 0.1357, 0.5432, 0.1347, 0.5426, 0.1422, 0.5258, 0.1538, 0.516, 0.1429, 0.5269, 0.1422, 0.5258, 0.1534, 0.5146, 0.1674, 0.5119, 0.1538, 0.516, 0.1534, 0.5146, 0.1674, 0.5104, 0.3643, 0.7068, 0.3671, 0.6863, 0.3681, 0.6865, 0.3653, 0.7074, 0.3571, 0.7231, 0.3643, 0.7068, 0.3653, 0.7074, 0.3578, 0.7242, 0.3462, 0.734, 0.3571, 0.7231, 0.3578, 0.7242, 0.3466, 0.7354, 0.3326, 0.7381, 0.3462, 0.734, 0.3466, 0.7354, 0.3326, 0.7396, 0.1329, 0.6863, 0.1357, 0.7068, 0.1347, 0.7074, 0.1319, 0.6865, 0.1357, 0.7068, 0.1429, 0.7231, 0.1422, 0.7242, 0.1347, 0.7074, 0.1429, 0.7231, 0.1538, 0.734, 0.1534, 0.7354, 0.1422, 0.7242, 0.1538, 0.734, 0.1674, 0.7381, 0.1674, 0.7396, 0.1534, 0.7354, 0.3462, 0.516, 0.3326, 0.5119, 0.3326, 0.5104, 0.3466, 0.5146, 0.3571, 0.5269, 0.3462, 0.516, 0.3466, 0.5146, 0.3578, 0.5258, 0.3643, 0.5432, 0.3571, 0.5269, 0.3578, 0.5258, 0.3653, 0.5426, 0.3671, 0.5637, 0.3643, 0.5432, 0.3653, 0.5426, 0.3681, 0.5635])
me_cube.materials.append(mat_material)
me_cube.use_mirror_vertex_groups = False
me_cube.update()

# ---- objects
ob_cube = bpy.data.objects.new('Cube', me_cube)

# ---- transforms, parenting, visibility, modifiers, constraints
ob_cube.location = (0.0, 0.0, 0.0)
ob_cube.lock_rotations_4d = False
ob_cube.empty_display_type = 'ARROWS'
ob_cube.lineart.crease_threshold = 0.0

# ---- collection membership
col_collection.objects.link(ob_cube)

# ---- scene / render settings (as saved in the file)
scene.frame_start = 1; scene.frame_end = 250; scene.frame_set(1)
scene.render.engine = 'BLENDER_EEVEE_NEXT'
scene.cycles.sampling_pattern = 'TABULATED_SOBOL'
scene.cycles.use_light_tree = False
scene.view_settings.view_transform = 'Filmic'
bpy.context.view_layer.update()

# ---- added for rendering (the .blend has no active camera and no usable light): camera, sun
cam_auto = bpy.data.cameras.new('AutoCamera')
cam_auto.lens = 50.0
cam_auto.sensor_width = 36.0
cam_auto.clip_end = 1000.0
ob_auto_camera = bpy.data.objects.new('AutoCamera', cam_auto)
scene.collection.objects.link(ob_auto_camera)
ob_auto_camera.location = (3.08234, -3.69881, 2.47319)
ob_auto_camera.rotation_euler = (1.09748, -7.21219e-08, 0.694738)
scene.camera = ob_auto_camera
light_auto_sun = bpy.data.lights.new('AutoSun', 'SUN')
light_auto_sun.energy = 3.0
light_auto_sun.angle = 0.0523599
ob_auto_sun = bpy.data.objects.new('AutoSun', light_auto_sun)
scene.collection.objects.link(ob_auto_sun)
ob_auto_sun.rotation_euler = (0.872665, 0.174533, 0.523599)
bpy.context.view_layer.update()

